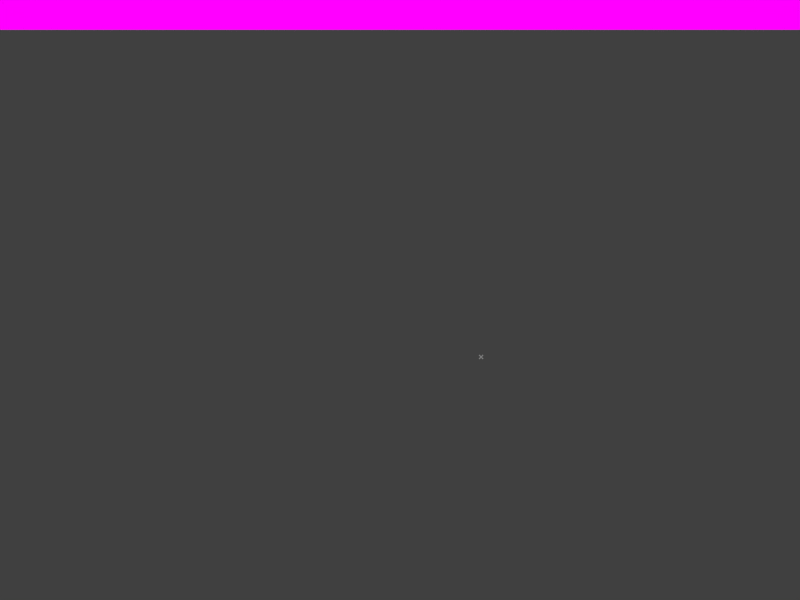# Source: geo-weather.blend  (saved by Blender 2.67.0; exported with 4.5.12 LTS)
import bpy
from mathutils import Matrix  # noqa: F401  (used for matrix-valued properties, if any)

bpy.ops.wm.read_factory_settings(use_empty=True)
scene = bpy.context.scene
scene.name = 'geoweather'

# ---- collections
col_collection_1 = bpy.data.collections.new('Collection 1'); scene.collection.children.link(col_collection_1)
col_collection_2 = bpy.data.collections.new('Collection 2'); scene.collection.children.link(col_collection_2)
col_collection_2.hide_render = True
col_collection_2.hide_viewport = True

# ---- images (referenced by path relative to the original .blend; pixels are not part of the script)
import os
ASSET_DIR = os.environ.get("B2B_ASSET_DIR", "")  # directory of the original .blend (textures are referenced by path, not embedded)
HERE = os.path.dirname(os.path.abspath(__file__))  # packed textures are extracted next to this script under _unpacked/

def load_image(name, relpath, width, height, colorspace="sRGB"):
    """Load a texture the original file referenced (path relative to the .blend, or extracted next to this script)."""
    p = next((c for c in (os.path.join(HERE, relpath), os.path.join(ASSET_DIR, relpath)) if relpath and os.path.exists(c)), "")
    if p:
        img = bpy.data.images.load(p, check_existing=True)
        img.name = name
    else:  # same state as the original file: an image datablock whose file is absent (Cycles renders it pink)
        img = bpy.data.images.new(name, width, height)
        img.source = "FILE"
        img.filepath = "//" + (relpath or name)
    img.colorspace_settings.name = colorspace
    return img
img_topbar_png = load_image('topbar.png', 'topbar.png', 1024, 1024, 'sRGB')

# ---- materials (node trees are filled in below, after node groups)
mat_counter_001 = bpy.data.materials.new('counter.001')
mat_counter_001.alpha_threshold = 0.0
mat_counter_001.diffuse_color = (0.2598, 0.2598, 0.2598, 1.0)
mat_counter_001.roughness = 0.5
mat_counter_001.line_color = (0.0, 0.0, 0.0, 1.0)
mat_selected_006 = bpy.data.materials.new('selected.006')
mat_selected_006.alpha_threshold = 0.0
mat_selected_006.roughness = 0.5
mat_selected_006.line_color = (0.0, 0.0, 0.0, 1.0)
mat_menu_002 = bpy.data.materials.new('menu.002')
mat_menu_002.alpha_threshold = 0.0
mat_menu_002.roughness = 0.5
mat_menu_002.line_color = (0.0, 0.0, 0.0, 1.0)
mat_menutext_002 = bpy.data.materials.new('menutext.002')
mat_menutext_002.alpha_threshold = 0.0
mat_menutext_002.diffuse_color = (0.0, 0.0, 0.0, 1.0)
mat_menutext_002.roughness = 0.5
mat_menutext_002.line_color = (0.0, 0.0, 0.0, 1.0)
mat_menuselected_002 = bpy.data.materials.new('menuselected.002')
mat_menuselected_002.alpha_threshold = 0.0
mat_menuselected_002.diffuse_color = (0.2559, 0.218, 0.8, 1.0)
mat_menuselected_002.roughness = 0.5
mat_menuselected_002.line_color = (0.0, 0.0, 0.0, 1.0)
mat_menutext_anim2_002 = bpy.data.materials.new('menutext.anim2.002')
mat_menutext_anim2_002.alpha_threshold = 0.0
mat_menutext_anim2_002.diffuse_color = (0.0, 0.0, 0.0, 1.0)
mat_menutext_anim2_002.roughness = 0.5
mat_menutext_anim2_002.line_color = (0.0, 0.0, 0.0, 1.0)
mat_menutext_anim1_002 = bpy.data.materials.new('menutext.anim1.002')
mat_menutext_anim1_002.alpha_threshold = 0.0
mat_menutext_anim1_002.diffuse_color = (0.0, 0.0, 0.0, 1.0)
mat_menutext_anim1_002.roughness = 0.5
mat_menutext_anim1_002.line_color = (0.0, 0.0, 0.0, 1.0)
mat_close_unfocused_002 = bpy.data.materials.new('close-unfocused.002')
mat_close_unfocused_002.alpha_threshold = 0.0
mat_close_unfocused_002.diffuse_color = (0.2598, 0.2598, 0.2598, 1.0)
mat_close_unfocused_002.roughness = 0.5
mat_close_unfocused_002.line_color = (0.0, 0.0, 0.0, 1.0)
mat_close_focused_003 = bpy.data.materials.new('close-focused.003')
mat_close_focused_003.alpha_threshold = 0.0
mat_close_focused_003.diffuse_color = (0.2598, 0.2598, 0.2598, 1.0)
mat_close_focused_003.roughness = 0.5
mat_close_focused_003.line_color = (0.0, 0.0, 0.0, 1.0)
mat_top_bar_png_002 = bpy.data.materials.new('top-bar.png.002')
mat_top_bar_png_002.alpha_threshold = 0.0
mat_top_bar_png_002.roughness = 0.5
mat_selected_008 = bpy.data.materials.new('selected.008')
mat_selected_008.alpha_threshold = 0.0
mat_selected_008.roughness = 0.5
mat_selected_008.line_color = (0.0, 0.0, 0.0, 0.1)

# ---- material node trees
mat_counter_001.use_nodes = True; mat_counter_001.node_tree.nodes.clear()
_N = mat_counter_001.node_tree.nodes; _L = mat_counter_001.node_tree.links
n0 = _N.new('ShaderNodeOutputMaterial'); n0.name = 'Material Output'; n0.location = (300, 300)
n0.width = 120
n1 = _N.new('ShaderNodeEmission'); n1.name = 'Emission'; n1.location = (100, 300)
n1.width = 150
n1.inputs[0].default_value = (0.2061, 0.2061, 0.2061, 1.0)
_L.new(n1.outputs[0], n0.inputs[0])
n0.is_active_output = True
mat_selected_006.use_nodes = True; mat_selected_006.node_tree.nodes.clear()
_N = mat_selected_006.node_tree.nodes; _L = mat_selected_006.node_tree.links
n0 = _N.new('ShaderNodeOutputMaterial'); n0.name = 'Material Output'; n0.location = (300, 300)
n0.width = 120
n1 = _N.new('ShaderNodeMixShader'); n1.name = 'Mix Shader'; n1.location = (100, 300)
n1.width = 150
n1.inputs[0].default_value = 0.3
n2 = _N.new('ShaderNodeBsdfTransparent'); n2.name = 'Transparent BSDF'; n2.location = (-100, 300)
n2.width = 150
n3 = _N.new('ShaderNodeEmission'); n3.name = 'Emission'; n3.location = (-96, 169)
n3.width = 150
n3.inputs[0].default_value = (0.8, 0.8, 0.8, 1.0)
_L.new(n1.outputs[0], n0.inputs[0])
_L.new(n2.outputs[0], n1.inputs[1])
_L.new(n3.outputs[0], n1.inputs[2])
n0.is_active_output = True
mat_menu_002.use_nodes = True; mat_menu_002.node_tree.nodes.clear()
_N = mat_menu_002.node_tree.nodes; _L = mat_menu_002.node_tree.links
n0 = _N.new('ShaderNodeOutputMaterial'); n0.name = 'Material Output'; n0.location = (446, 308)
n0.width = 120
n1 = _N.new('ShaderNodeEmission'); n1.name = 'Emission'; n1.location = (-11, 307)
n1.width = 150
n1.inputs[0].default_value = (0.7605, 0.7758, 0.7605, 1.0)
n2 = _N.new('ShaderNodeMixShader'); n2.name = 'Mix Shader'; n2.location = (228, 292)
n2.width = 150
n2.inputs[0].default_value = 0.0
n3 = _N.new('ShaderNodeBsdfTransparent'); n3.name = 'Transparent BSDF'; n3.location = (-7, 130)
n3.width = 150
_L.new(n1.outputs[0], n2.inputs[2])
_L.new(n2.outputs[0], n0.inputs[0])
_L.new(n3.outputs[0], n2.inputs[1])
n0.is_active_output = True
mat_menutext_002.use_nodes = True; mat_menutext_002.node_tree.nodes.clear()
_N = mat_menutext_002.node_tree.nodes; _L = mat_menutext_002.node_tree.links
n0 = _N.new('ShaderNodeOutputMaterial'); n0.name = 'Material Output'; n0.location = (472, 293)
n0.width = 120
n1 = _N.new('ShaderNodeBsdfTransparent'); n1.name = 'Transparent BSDF'; n1.location = (-117, 445)
n1.width = 150
n2 = _N.new('ShaderNodeBsdfDiffuse'); n2.name = 'Diffuse BSDF'; n2.location = (-115, 166)
n2.inputs[0].default_value = (0.0, 0.0, 0.0, 1.0)
n3 = _N.new('ShaderNodeMixShader'); n3.name = 'Mix Shader'; n3.location = (238, 317)
n3.width = 150
n3.inputs[0].default_value = 0.0
_L.new(n3.outputs[0], n0.inputs[0])
_L.new(n2.outputs[0], n3.inputs[2])
_L.new(n1.outputs[0], n3.inputs[1])
n0.is_active_output = True
mat_menuselected_002.use_nodes = True; mat_menuselected_002.node_tree.nodes.clear()
_N = mat_menuselected_002.node_tree.nodes; _L = mat_menuselected_002.node_tree.links
n0 = _N.new('ShaderNodeOutputMaterial'); n0.name = 'Material Output'; n0.location = (300, 300)
n0.width = 120
n1 = _N.new('ShaderNodeMixShader'); n1.name = 'Mix Shader'; n1.location = (100, 300)
n1.width = 150
n1.inputs[0].default_value = 1.0
n2 = _N.new('ShaderNodeEmission'); n2.name = 'Emission'; n2.location = (-104, 35)
n2.width = 150
n2.inputs[0].default_value = (0.04374, 0.0999, 0.314, 1.0)
n3 = _N.new('ShaderNodeBsdfTransparent'); n3.name = 'Transparent BSDF'; n3.location = (-111, 159)
n3.width = 150
_L.new(n1.outputs[0], n0.inputs[0])
_L.new(n2.outputs[0], n1.inputs[2])
_L.new(n3.outputs[0], n1.inputs[1])
n0.is_active_output = True
mat_menutext_anim2_002.use_nodes = True; mat_menutext_anim2_002.node_tree.nodes.clear()
_N = mat_menutext_anim2_002.node_tree.nodes; _L = mat_menutext_anim2_002.node_tree.links
n0 = _N.new('ShaderNodeOutputMaterial'); n0.name = 'Material Output'; n0.location = (472, 293)
n0.width = 120
n1 = _N.new('ShaderNodeBsdfTransparent'); n1.name = 'Transparent BSDF'; n1.location = (-117, 445)
n1.width = 150
n2 = _N.new('ShaderNodeMixShader'); n2.name = 'Mix Shader'; n2.location = (238, 317)
n2.width = 150
n2.inputs[0].default_value = 0.0
n3 = _N.new('ShaderNodeEmission'); n3.name = 'Emission'; n3.location = (-132, 212)
n3.width = 150
n3.inputs[0].default_value = (0.0, 0.0, 0.0, 1.0)
_L.new(n2.outputs[0], n0.inputs[0])
_L.new(n1.outputs[0], n2.inputs[1])
_L.new(n3.outputs[0], n2.inputs[2])
n0.is_active_output = True
mat_menutext_anim1_002.use_nodes = True; mat_menutext_anim1_002.node_tree.nodes.clear()
_N = mat_menutext_anim1_002.node_tree.nodes; _L = mat_menutext_anim1_002.node_tree.links
n0 = _N.new('ShaderNodeOutputMaterial'); n0.name = 'Material Output'; n0.location = (472, 293)
n0.width = 120
n1 = _N.new('ShaderNodeBsdfTransparent'); n1.name = 'Transparent BSDF'; n1.location = (-117, 445)
n1.width = 150
n2 = _N.new('ShaderNodeMixShader'); n2.name = 'Mix Shader'; n2.location = (238, 317)
n2.width = 150
n2.inputs[0].default_value = 0.0
n3 = _N.new('ShaderNodeEmission'); n3.name = 'Emission'; n3.location = (-123, 191)
n3.width = 150
n3.inputs[0].default_value = (0.0, 0.0, 0.0, 1.0)
_L.new(n2.outputs[0], n0.inputs[0])
_L.new(n1.outputs[0], n2.inputs[1])
_L.new(n3.outputs[0], n2.inputs[2])
n0.is_active_output = True
mat_close_unfocused_002.use_nodes = True; mat_close_unfocused_002.node_tree.nodes.clear()
_N = mat_close_unfocused_002.node_tree.nodes; _L = mat_close_unfocused_002.node_tree.links
n0 = _N.new('ShaderNodeOutputMaterial'); n0.name = 'Material Output'; n0.location = (300, 300)
n0.width = 120
n1 = _N.new('ShaderNodeEmission'); n1.name = 'Emission'; n1.location = (100, 300)
n1.width = 150
n1.inputs[0].default_value = (0.2061, 0.2061, 0.2061, 1.0)
_L.new(n1.outputs[0], n0.inputs[0])
n0.is_active_output = True
mat_close_focused_003.use_nodes = True; mat_close_focused_003.node_tree.nodes.clear()
_N = mat_close_focused_003.node_tree.nodes; _L = mat_close_focused_003.node_tree.links
n0 = _N.new('ShaderNodeOutputMaterial'); n0.name = 'Material Output'; n0.location = (300, 300)
n0.width = 120
n1 = _N.new('ShaderNodeEmission'); n1.name = 'Emission'; n1.location = (100, 300)
n1.width = 150
n1.inputs[0].default_value = (0.2061, 0.2061, 0.2061, 1.0)
_L.new(n1.outputs[0], n0.inputs[0])
n0.is_active_output = True
mat_top_bar_png_002.use_nodes = True; mat_top_bar_png_002.node_tree.nodes.clear()
_N = mat_top_bar_png_002.node_tree.nodes; _L = mat_top_bar_png_002.node_tree.links
n0 = _N.new('ShaderNodeOutputMaterial'); n0.name = 'Material Output'; n0.location = (913, 278)
n0.width = 120
n1 = _N.new('ShaderNodeMixShader'); n1.name = 'Mix Shader.001'; n1.location = (226, 581)
n1.width = 150
n2 = _N.new('ShaderNodeBsdfTransparent'); n2.name = 'Transparent BSDF'; n2.location = (-116, 430)
n2.width = 150
n3 = _N.new('ShaderNodeEmission'); n3.name = 'Emission.001'; n3.location = (-177, 225)
n3.width = 150
n4 = _N.new('ShaderNodeTexImage'); n4.name = 'Image Texture.001'; n4.location = (-465, 756)
n4.width = 150
n4.image = img_topbar_png
_L.new(n3.outputs[0], n1.inputs[2])
_L.new(n4.outputs[0], n3.inputs[0])
_L.new(n4.outputs[1], n1.inputs[0])
_L.new(n2.outputs[0], n1.inputs[1])
_L.new(n1.outputs[0], n0.inputs[0])
n0.is_active_output = True
mat_selected_008.use_nodes = True; mat_selected_008.node_tree.nodes.clear()
_N = mat_selected_008.node_tree.nodes; _L = mat_selected_008.node_tree.links
n0 = _N.new('ShaderNodeOutputMaterial'); n0.name = 'Material Output'; n0.location = (300, 300)
n0.width = 120
n1 = _N.new('ShaderNodeMixShader'); n1.name = 'Mix Shader'; n1.location = (100, 300)
n1.width = 150
n2 = _N.new('ShaderNodeEmission'); n2.name = 'Emission'; n2.location = (-98, 98)
n2.width = 150
n2.inputs[0].default_value = (0.8, 0.8, 0.8, 1.0)
n3 = _N.new('ShaderNodeBsdfTransparent'); n3.name = 'Transparent BSDF'; n3.location = (-162, 322)
n3.width = 150
_L.new(n1.outputs[0], n0.inputs[0])
_L.new(n3.outputs[0], n1.inputs[1])
_L.new(n2.outputs[0], n1.inputs[2])
n0.is_active_output = True

# ---- world
world_world_002 = bpy.data.worlds.new('World.002'); scene.world = world_world_002
world_world_002.color = (0.05088, 0.05088, 0.05088)
world_world_002.use_sun_shadow = False
world_world_002.sun_shadow_jitter_overblur = 0.0
world_world_002.cycles.sampling_method = 'MANUAL'
world_world_002.cycles.sample_map_resolution = 256

# ---- cameras
cam_camera_002 = bpy.data.cameras.new('Camera.002')
cam_camera_002.type = 'ORTHO'
cam_camera_002.passepartout_alpha = 0.8598
cam_camera_002.clip_end = 100.0
cam_camera_002.lens = 35.0
cam_camera_002.sensor_width = 32.0
cam_camera_002.sensor_height = 18.0
cam_camera_002.ortho_scale = 2.05
cam_camera_002.dof.focus_distance = 0.0

# ---- meshes
me_plane_015 = bpy.data.meshes.new('Plane.015')
me_plane_015.from_pydata([(1.919, -0.5291, 0.0), (-0.5264, -0.5291, 0.0), (1.919, 1.0, 0.0), (-0.5264, 1.0, 0.0)], [], [(1, 0, 2, 3)])
me_plane_015.materials.append(mat_selected_006)
me_plane_015.use_remesh_preserve_volume = False
me_plane_015.use_remesh_preserve_attributes = False
me_plane_015.use_mirror_vertex_groups = False
me_plane_015.update()
me_plane_026 = bpy.data.meshes.new('Plane.026')
me_plane_026.from_pydata([(0.4591, -0.6394, 5.96e-08), (-0.4591, -0.6394, 5.96e-08), (0.4591, 0.3095, 5.96e-08), (-0.4591, 0.3095, 5.96e-08), (0.4013, -0.6394, 5.96e-08), (0.3677, -0.6394, 5.96e-08), (0.3341, -0.6394, 5.96e-08), (0.4013, 0.3095, 5.96e-08), (0.3677, 0.3411, 5.96e-08), (0.3341, 0.3095, 5.96e-08), (0.3677, 0.2529, 5.96e-08), (0.3341, 0.2529, 5.96e-08), (-0.4591, 0.2529, 5.96e-08), (0.4591, 0.2529, 5.96e-08), (0.4013, 0.2529, 5.96e-08)], [], [(14, 13, 2, 7), (12, 11, 9, 3), (11, 10, 8, 9), (10, 14, 7, 8), (5, 4, 14, 10), (6, 5, 10, 11), (4, 0, 13, 14), (1, 6, 11, 12)])
me_plane_026.materials.append(mat_menu_002)
me_plane_026.use_remesh_preserve_volume = False
me_plane_026.use_remesh_preserve_attributes = False
me_plane_026.use_mirror_vertex_groups = False
me_plane_026.update()
me_plane_030 = bpy.data.meshes.new('Plane.030')
me_plane_030.from_pydata([(1.111, -1.0, 0.0), (-1.0, -1.0, 0.0), (1.111, 1.0, 0.0), (-1.0, 1.0, 0.0)], [], [(1, 0, 2, 3)])
me_plane_030.materials.append(mat_menuselected_002)
me_plane_030.use_remesh_preserve_volume = False
me_plane_030.use_remesh_preserve_attributes = False
me_plane_030.use_mirror_vertex_groups = False
me_plane_030.update()
me_circle_020 = bpy.data.meshes.new('Circle.020')
me_circle_020.from_pydata([(-2.953e-08, 0.1726, 0.0), (-0.2051, 0.4951, 0.0), (-0.379, 0.379, 0.0), (-0.1594, 0.06604, 0.0), (-0.1726, -2.429e-10, 0.0), (-0.4951, -0.2051, 0.0), (-0.379, -0.379, 0.0), (-0.06604, -0.1594, 0.0), (-5.558e-08, -0.1726, 0.0), (0.2051, -0.4951, 0.0), (0.379, -0.379, 0.0), (0.1594, -0.06604, 0.0), (0.1726, 9.359e-09, 0.0), (0.4951, 0.2051, 0.0), (0.379, 0.379, 0.0), (0.06604, 0.1594, 0.0)], [], [(10, 9, 8, 11), (6, 5, 4, 7), (2, 1, 0, 3), (14, 13, 12, 15), (15, 12, 11, 0), (7, 4, 3, 8), (8, 3, 0, 11)])
_uv = me_circle_020.uv_layers.new(name='UVMap')
_uv.uv.foreach_set('vector', [0.0, 0.0, 0.0, 0.0, 0.0, 0.0, 0.0, 0.0, 0.0, 0.0, 0.0, 0.0, 0.0, 0.0, 0.0, 0.0, 0.0, 0.0, 0.0, 0.0, 0.0, 0.0, 0.0, 0.0, 0.0, 0.0, 0.0, 0.0, 0.0, 0.0, 0.0, 0.0, 0.0, 0.0, 0.0, 0.0, 0.0, 0.0, 0.0, 0.0, 0.0, 0.0, 0.0, 0.0, 0.0, 0.0, 0.0, 0.0, 0.0, 0.0, 0.0, 0.0, 0.0, 0.0, 0.0, 0.0])
me_circle_020.materials.append(mat_close_unfocused_002)
me_circle_020.use_remesh_preserve_volume = False
me_circle_020.use_remesh_preserve_attributes = False
me_circle_020.use_mirror_vertex_groups = False
me_circle_020.update()
me_circle_022 = bpy.data.meshes.new('Circle.022')
me_circle_022.from_pydata([(0.0, 1.0, 0.0), (-0.3827, 0.9239, 0.0), (-0.7071, 0.7071, 0.0), (-0.9239, 0.3827, 0.0), (-1.0, -4.371e-08, 0.0), (-0.9239, -0.3827, 0.0), (-0.7071, -0.7071, 0.0), (-0.3827, -0.9239, 0.0), (-1.51e-07, -1.0, 0.0), (0.3827, -0.9239, 0.0), (0.7071, -0.7071, 0.0), (0.9239, -0.3827, 0.0), (1.0, 1.192e-08, 0.0), (0.9239, 0.3827, 0.0), (0.7071, 0.7071, 0.0), (0.3827, 0.9239, 0.0), (-2.953e-08, 0.1726, 0.0), (-0.2051, 0.4951, 0.0), (-0.379, 0.379, 0.0), (-0.1594, 0.06604, 0.0), (-0.1726, -2.429e-10, 0.0), (-0.4951, -0.2051, 0.0), (-0.379, -0.379, 0.0), (-0.06604, -0.1594, 0.0), (-5.558e-08, -0.1726, 0.0), (0.2051, -0.4951, 0.0), (0.379, -0.379, 0.0), (0.1594, -0.06604, 0.0), (0.1726, 9.359e-09, 0.0), (0.4951, 0.2051, 0.0), (0.379, 0.379, 0.0), (0.06604, 0.1594, 0.0)], [], [(2, 3, 19, 18), (15, 0, 16, 31), (9, 10, 26, 25), (3, 4, 20, 19), (10, 11, 27, 26), (4, 5, 21, 20), (11, 12, 28, 27), (5, 6, 22, 21), (12, 13, 29, 28), (6, 7, 23, 22), (0, 1, 17, 16), (13, 14, 30, 29), (7, 8, 24, 23), (1, 2, 18, 17), (14, 15, 31, 30), (8, 9, 25, 24)])
_uv = me_circle_022.uv_layers.new(name='UV coord')
_uv.uv.foreach_set('vector', [9.998e-05, 0.5994, 0.0001, 0.4006, 0.4137, 0.4828, 0.2321, 0.5533, 0.4006, 0.9999, 0.2168, 0.9238, 0.4511, 0.5731, 0.4828, 0.5863, 0.9238, 0.2168, 0.9999, 0.4006, 0.7679, 0.4467, 0.7271, 0.3482, 0.0001, 0.4006, 0.07621, 0.2168, 0.4269, 0.4511, 0.4137, 0.4828, 0.9999, 0.4006, 0.9999, 0.5994, 0.5863, 0.5172, 0.7679, 0.4467, 0.07621, 0.2168, 0.2168, 0.0762, 0.3482, 0.2729, 0.4269, 0.4511, 0.9999, 0.5994, 0.9238, 0.7832, 0.5731, 0.5489, 0.5863, 0.5172, 0.2168, 0.0762, 0.4006, 9.998e-05, 0.4467, 0.2321, 0.3482, 0.2729, 0.9238, 0.7832, 0.7832, 0.9238, 0.6518, 0.7271, 0.5731, 0.5489, 0.4006, 9.998e-05, 0.5994, 0.0001005, 0.5172, 0.4137, 0.4467, 0.2321, 0.2168, 0.9238, 0.07621, 0.7832, 0.2729, 0.6518, 0.4511, 0.5731, 0.7832, 0.9238, 0.5994, 0.9999, 0.5533, 0.7679, 0.6518, 0.7271, 0.5994, 0.0001005, 0.7832, 0.07621, 0.5489, 0.4269, 0.5172, 0.4137, 0.07621, 0.7832, 9.998e-05, 0.5994, 0.2321, 0.5533, 0.2729, 0.6518, 0.5994, 0.9999, 0.4006, 0.9999, 0.4828, 0.5863, 0.5533, 0.7679, 0.7832, 0.07621, 0.9238, 0.2168, 0.7271, 0.3482, 0.5489, 0.4269])
me_circle_022.materials.append(mat_close_focused_003)
me_circle_022.use_remesh_preserve_volume = False
me_circle_022.use_remesh_preserve_attributes = False
me_circle_022.use_mirror_vertex_groups = False
me_circle_022.update()
me_circle_023 = bpy.data.meshes.new('Circle.023')
me_circle_023.from_pydata([(-2.953e-08, 0.1726, 0.0), (-0.2051, 0.4951, 0.0), (-0.379, 0.379, 0.0), (-0.1594, 0.06604, 0.0), (-0.1726, -2.429e-10, 0.0), (-0.4951, -0.2051, 0.0), (-0.379, -0.379, 0.0), (-0.06604, -0.1594, 0.0), (-5.558e-08, -0.1726, 0.0), (0.2051, -0.4951, 0.0), (0.379, -0.379, 0.0), (0.1594, -0.06604, 0.0), (0.1726, 9.359e-09, 0.0), (0.4951, 0.2051, 0.0), (0.379, 0.379, 0.0), (0.06604, 0.1594, 0.0)], [], [(10, 9, 8, 11), (6, 5, 4, 7), (2, 1, 0, 3), (14, 13, 12, 15), (15, 12, 11, 0), (7, 4, 3, 8), (8, 3, 0, 11)])
_uv = me_circle_023.uv_layers.new(name='UVMap')
_uv.uv.foreach_set('vector', [0.0, 0.0, 0.0, 0.0, 0.0, 0.0, 0.0, 0.0, 0.0, 0.0, 0.0, 0.0, 0.0, 0.0, 0.0, 0.0, 0.0, 0.0, 0.0, 0.0, 0.0, 0.0, 0.0, 0.0, 0.0, 0.0, 0.0, 0.0, 0.0, 0.0, 0.0, 0.0, 0.0, 0.0, 0.0, 0.0, 0.0, 0.0, 0.0, 0.0, 0.0, 0.0, 0.0, 0.0, 0.0, 0.0, 0.0, 0.0, 0.0, 0.0, 0.0, 0.0, 0.0, 0.0, 0.0, 0.0])
me_circle_023.materials.append(mat_close_unfocused_002)
me_circle_023.use_remesh_preserve_volume = False
me_circle_023.use_remesh_preserve_attributes = False
me_circle_023.use_mirror_vertex_groups = False
me_circle_023.update()
me_circle_024 = bpy.data.meshes.new('Circle.024')
me_circle_024.from_pydata([(0.0, 1.0, 0.0), (-0.3827, 0.9239, 0.0), (-0.7071, 0.7071, 0.0), (-0.9239, 0.3827, 0.0), (-1.0, -4.371e-08, 0.0), (-0.9239, -0.3827, 0.0), (-0.7071, -0.7071, 0.0), (-0.3827, -0.9239, 0.0), (-1.51e-07, -1.0, 0.0), (0.3827, -0.9239, 0.0), (0.7071, -0.7071, 0.0), (0.9239, -0.3827, 0.0), (1.0, 1.192e-08, 0.0), (0.9239, 0.3827, 0.0), (0.7071, 0.7071, 0.0), (0.3827, 0.9239, 0.0), (-2.953e-08, 0.1726, 0.0), (-0.2051, 0.4951, 0.0), (-0.379, 0.379, 0.0), (-0.1594, 0.06604, 0.0), (-0.1726, -2.429e-10, 0.0), (-0.4951, -0.2051, 0.0), (-0.379, -0.379, 0.0), (-0.06604, -0.1594, 0.0), (-5.558e-08, -0.1726, 0.0), (0.2051, -0.4951, 0.0), (0.379, -0.379, 0.0), (0.1594, -0.06604, 0.0), (0.1726, 9.359e-09, 0.0), (0.4951, 0.2051, 0.0), (0.379, 0.379, 0.0), (0.06604, 0.1594, 0.0)], [], [(2, 3, 19, 18), (15, 0, 16, 31), (9, 10, 26, 25), (3, 4, 20, 19), (10, 11, 27, 26), (4, 5, 21, 20), (11, 12, 28, 27), (5, 6, 22, 21), (12, 13, 29, 28), (6, 7, 23, 22), (0, 1, 17, 16), (13, 14, 30, 29), (7, 8, 24, 23), (1, 2, 18, 17), (14, 15, 31, 30), (8, 9, 25, 24)])
_uv = me_circle_024.uv_layers.new(name='UV coord')
_uv.uv.foreach_set('vector', [9.998e-05, 0.5994, 0.0001, 0.4006, 0.4137, 0.4828, 0.2321, 0.5533, 0.4006, 0.9999, 0.2168, 0.9238, 0.4511, 0.5731, 0.4828, 0.5863, 0.9238, 0.2168, 0.9999, 0.4006, 0.7679, 0.4467, 0.7271, 0.3482, 0.0001, 0.4006, 0.07621, 0.2168, 0.4269, 0.4511, 0.4137, 0.4828, 0.9999, 0.4006, 0.9999, 0.5994, 0.5863, 0.5172, 0.7679, 0.4467, 0.07621, 0.2168, 0.2168, 0.0762, 0.3482, 0.2729, 0.4269, 0.4511, 0.9999, 0.5994, 0.9238, 0.7832, 0.5731, 0.5489, 0.5863, 0.5172, 0.2168, 0.0762, 0.4006, 9.998e-05, 0.4467, 0.2321, 0.3482, 0.2729, 0.9238, 0.7832, 0.7832, 0.9238, 0.6518, 0.7271, 0.5731, 0.5489, 0.4006, 9.998e-05, 0.5994, 0.0001005, 0.5172, 0.4137, 0.4467, 0.2321, 0.2168, 0.9238, 0.07621, 0.7832, 0.2729, 0.6518, 0.4511, 0.5731, 0.7832, 0.9238, 0.5994, 0.9999, 0.5533, 0.7679, 0.6518, 0.7271, 0.5994, 0.0001005, 0.7832, 0.07621, 0.5489, 0.4269, 0.5172, 0.4137, 0.07621, 0.7832, 9.998e-05, 0.5994, 0.2321, 0.5533, 0.2729, 0.6518, 0.5994, 0.9999, 0.4006, 0.9999, 0.4828, 0.5863, 0.5533, 0.7679, 0.7832, 0.07621, 0.9238, 0.2168, 0.7271, 0.3482, 0.5489, 0.4269])
me_circle_024.materials.append(mat_close_focused_003)
me_circle_024.use_remesh_preserve_volume = False
me_circle_024.use_remesh_preserve_attributes = False
me_circle_024.use_mirror_vertex_groups = False
me_circle_024.update()
me_circle_025 = bpy.data.meshes.new('Circle.025')
me_circle_025.from_pydata([(-2.953e-08, 0.1726, 0.0), (-0.2051, 0.4951, 0.0), (-0.379, 0.379, 0.0), (-0.1594, 0.06604, 0.0), (-0.1726, -2.429e-10, 0.0), (-0.4951, -0.2051, 0.0), (-0.379, -0.379, 0.0), (-0.06604, -0.1594, 0.0), (-5.558e-08, -0.1726, 0.0), (0.2051, -0.4951, 0.0), (0.379, -0.379, 0.0), (0.1594, -0.06604, 0.0), (0.1726, 9.359e-09, 0.0), (0.4951, 0.2051, 0.0), (0.379, 0.379, 0.0), (0.06604, 0.1594, 0.0)], [], [(10, 9, 8, 11), (6, 5, 4, 7), (2, 1, 0, 3), (14, 13, 12, 15), (15, 12, 11, 0), (7, 4, 3, 8), (8, 3, 0, 11)])
_uv = me_circle_025.uv_layers.new(name='UVMap')
_uv.uv.foreach_set('vector', [0.0, 0.0, 0.0, 0.0, 0.0, 0.0, 0.0, 0.0, 0.0, 0.0, 0.0, 0.0, 0.0, 0.0, 0.0, 0.0, 0.0, 0.0, 0.0, 0.0, 0.0, 0.0, 0.0, 0.0, 0.0, 0.0, 0.0, 0.0, 0.0, 0.0, 0.0, 0.0, 0.0, 0.0, 0.0, 0.0, 0.0, 0.0, 0.0, 0.0, 0.0, 0.0, 0.0, 0.0, 0.0, 0.0, 0.0, 0.0, 0.0, 0.0, 0.0, 0.0, 0.0, 0.0, 0.0, 0.0])
me_circle_025.materials.append(mat_close_unfocused_002)
me_circle_025.use_remesh_preserve_volume = False
me_circle_025.use_remesh_preserve_attributes = False
me_circle_025.use_mirror_vertex_groups = False
me_circle_025.update()
me_circle_026 = bpy.data.meshes.new('Circle.026')
me_circle_026.from_pydata([(0.0, 1.0, 0.0), (-0.3827, 0.9239, 0.0), (-0.7071, 0.7071, 0.0), (-0.9239, 0.3827, 0.0), (-1.0, -4.371e-08, 0.0), (-0.9239, -0.3827, 0.0), (-0.7071, -0.7071, 0.0), (-0.3827, -0.9239, 0.0), (-1.51e-07, -1.0, 0.0), (0.3827, -0.9239, 0.0), (0.7071, -0.7071, 0.0), (0.9239, -0.3827, 0.0), (1.0, 1.192e-08, 0.0), (0.9239, 0.3827, 0.0), (0.7071, 0.7071, 0.0), (0.3827, 0.9239, 0.0), (-2.953e-08, 0.1726, 0.0), (-0.2051, 0.4951, 0.0), (-0.379, 0.379, 0.0), (-0.1594, 0.06604, 0.0), (-0.1726, -2.429e-10, 0.0), (-0.4951, -0.2051, 0.0), (-0.379, -0.379, 0.0), (-0.06604, -0.1594, 0.0), (-5.558e-08, -0.1726, 0.0), (0.2051, -0.4951, 0.0), (0.379, -0.379, 0.0), (0.1594, -0.06604, 0.0), (0.1726, 9.359e-09, 0.0), (0.4951, 0.2051, 0.0), (0.379, 0.379, 0.0), (0.06604, 0.1594, 0.0)], [], [(2, 3, 19, 18), (15, 0, 16, 31), (9, 10, 26, 25), (3, 4, 20, 19), (10, 11, 27, 26), (4, 5, 21, 20), (11, 12, 28, 27), (5, 6, 22, 21), (12, 13, 29, 28), (6, 7, 23, 22), (0, 1, 17, 16), (13, 14, 30, 29), (7, 8, 24, 23), (1, 2, 18, 17), (14, 15, 31, 30), (8, 9, 25, 24)])
_uv = me_circle_026.uv_layers.new(name='UV coord')
_uv.uv.foreach_set('vector', [9.998e-05, 0.5994, 0.0001, 0.4006, 0.4137, 0.4828, 0.2321, 0.5533, 0.4006, 0.9999, 0.2168, 0.9238, 0.4511, 0.5731, 0.4828, 0.5863, 0.9238, 0.2168, 0.9999, 0.4006, 0.7679, 0.4467, 0.7271, 0.3482, 0.0001, 0.4006, 0.07621, 0.2168, 0.4269, 0.4511, 0.4137, 0.4828, 0.9999, 0.4006, 0.9999, 0.5994, 0.5863, 0.5172, 0.7679, 0.4467, 0.07621, 0.2168, 0.2168, 0.0762, 0.3482, 0.2729, 0.4269, 0.4511, 0.9999, 0.5994, 0.9238, 0.7832, 0.5731, 0.5489, 0.5863, 0.5172, 0.2168, 0.0762, 0.4006, 9.998e-05, 0.4467, 0.2321, 0.3482, 0.2729, 0.9238, 0.7832, 0.7832, 0.9238, 0.6518, 0.7271, 0.5731, 0.5489, 0.4006, 9.998e-05, 0.5994, 0.0001005, 0.5172, 0.4137, 0.4467, 0.2321, 0.2168, 0.9238, 0.07621, 0.7832, 0.2729, 0.6518, 0.4511, 0.5731, 0.7832, 0.9238, 0.5994, 0.9999, 0.5533, 0.7679, 0.6518, 0.7271, 0.5994, 0.0001005, 0.7832, 0.07621, 0.5489, 0.4269, 0.5172, 0.4137, 0.07621, 0.7832, 9.998e-05, 0.5994, 0.2321, 0.5533, 0.2729, 0.6518, 0.5994, 0.9999, 0.4006, 0.9999, 0.4828, 0.5863, 0.5533, 0.7679, 0.7832, 0.07621, 0.9238, 0.2168, 0.7271, 0.3482, 0.5489, 0.4269])
me_circle_026.materials.append(mat_close_focused_003)
me_circle_026.use_remesh_preserve_volume = False
me_circle_026.use_remesh_preserve_attributes = False
me_circle_026.use_mirror_vertex_groups = False
me_circle_026.update()
me_plane_033 = bpy.data.meshes.new('Plane.033')
me_plane_033.from_pydata([(1.026, -1.0, 0.0), (-0.9035, -1.0, 0.0), (1.026, 1.0, 0.0), (-0.9035, 1.0, 0.0)], [], [(1, 0, 2, 3)])
me_plane_033.materials.append(mat_selected_006)
me_plane_033.use_remesh_preserve_volume = False
me_plane_033.use_remesh_preserve_attributes = False
me_plane_033.use_mirror_vertex_groups = False
me_plane_033.update()
me_top_bar_png_002 = bpy.data.meshes.new('top-bar.png.002')
me_top_bar_png_002.from_pydata([(-1.026, -0.04, 0.0), (1.026, -0.04, 0.0), (1.026, 0.04, 0.0), (-1.026, 0.04, 0.0)], [], [(0, 1, 2, 3)])
_uv = me_top_bar_png_002.uv_layers.new(name='UVTex')
_uv.uv.foreach_set('vector', [0.0, 0.0, 1.0, 0.0, 1.0, 1.0, 0.0, 1.0])
me_top_bar_png_002.materials.append(mat_top_bar_png_002)
me_top_bar_png_002.use_remesh_preserve_volume = False
me_top_bar_png_002.use_remesh_preserve_attributes = False
me_top_bar_png_002.use_mirror_vertex_groups = False
me_top_bar_png_002.update()
me_plane_041 = bpy.data.meshes.new('Plane.041')
me_plane_041.from_pydata([(1.0, 1.0, 0.0), (1.0, -1.0, 0.0), (-1.0, -1.0, 0.0), (-1.0, 1.0, 0.0), (1.0, 0.8551, 0.0), (-1.0, 0.8551, 0.0), (1.0, -0.8583, 0.0), (-1.0, -0.8583, 0.0), (0.8572, -1.0, 0.0), (0.8572, 1.0, 0.0), (0.8572, 0.8551, 0.0), (0.8572, -0.8583, 0.0), (-0.8436, -1.0, 0.0), (-0.8436, 1.0, 0.0), (-0.8436, 0.8551, 0.0), (-0.8436, -0.8583, 0.0)], [], [(0, 9, 10, 4), (11, 6, 4, 10), (8, 1, 6, 11), (5, 14, 13, 3), (14, 10, 9, 13), (7, 15, 14, 5), (15, 11, 10, 14), (2, 12, 15, 7), (12, 8, 11, 15)])
_uv = me_plane_041.uv_layers.new(name='UVTex')
_uv.uv.foreach_set('vector', [0.003677, 0.01308, 0.1043, 0.01271, 0.1047, 0.1138, 0.004237, 0.1151, 0.1029, 0.898, 0.0, 0.8985, 0.004237, 0.1151, 0.1047, 0.1138, 0.1023, 1.0, 8.557e-07, 1.0, 0.0, 0.8985, 0.1029, 0.898, 0.9803, 0.1003, 0.8745, 0.09951, 0.8755, 0.0, 0.9818, 0.001564, 0.8745, 0.09951, 0.1047, 0.1138, 0.1043, 0.01271, 0.8755, 0.0, 0.9868, 0.9, 0.8802, 0.898, 0.8745, 0.09951, 0.9803, 0.1003, 0.8802, 0.898, 0.1029, 0.898, 0.1047, 0.1138, 0.8745, 0.09951, 0.9857, 0.9976, 0.8783, 0.9963, 0.8802, 0.898, 0.9868, 0.9, 0.8783, 0.9963, 0.1023, 1.0, 0.1029, 0.898, 0.8802, 0.898])
me_plane_041.materials.append(mat_selected_008)
me_plane_041.use_remesh_preserve_volume = False
me_plane_041.use_remesh_preserve_attributes = False
me_plane_041.use_mirror_vertex_groups = False
me_plane_041.update()

# ---- curves / text
cu_text_021 = bpy.data.curves.new('Text.021', 'CURVE')
cu_text_021.dimensions = '3D'
_sp = cu_text_021.splines.new('BEZIER'); _sp.bezier_points.add(3)
_sp.bezier_points.foreach_set('co', [-1.086, 1.111, 0.6456, -1.086, -1.075, 0.6456, 1.1, -1.075, 0.6456, 1.1, 1.111, 0.6456])
_sp.bezier_points.foreach_set('handle_left', [-0.4822, 1.714, 0.6456, -1.689, -0.4713, 0.6456, 0.4966, -1.678, 0.6456, 1.703, 0.5075, 0.6456])
_sp.bezier_points.foreach_set('handle_right', [-1.689, 0.5075, 0.6456, -0.4822, -1.678, 0.6456, 1.703, -0.4713, 0.6456, 0.4966, 1.714, 0.6456])
for _p, _l, _r in zip(_sp.bezier_points, ['AUTO', 'AUTO', 'AUTO', 'AUTO'], ['AUTO', 'AUTO', 'AUTO', 'AUTO']): _p.handle_left_type = _l; _p.handle_right_type = _r
_sp.order_u = 0
_sp.order_v = 0
_sp.resolution_v = 0
_sp.use_cyclic_u = True
_sp = cu_text_021.splines.new('BEZIER'); _sp.bezier_points.add(13)
_sp.bezier_points.foreach_set('co', [-0.4289, 0.8102, 0.6456, -0.4289, -0.005599, 0.6456, -0.03082, 0.02721, 0.6456, 0.3388, -0.2177, 0.6456, -0.03519, -0.478, 0.6456, -0.431, -0.4036, 0.6456, -0.501, -0.6442, 0.6456, -0.04394, -0.7295, 0.6456, 0.6144, -0.2374, 0.6456, 0.03042, 0.2722, 0.6456, -0.1664, 0.2634, 0.6456, -0.1664, 0.563, 0.6456, 0.5094, 0.563, 0.6456, 0.5094, 0.8102, 0.6456])
_sp.bezier_points.foreach_set('handle_left', [-0.1161, 0.8102, 0.6456, -0.4289, 0.2663, 0.6456, -0.103, 0.02721, 0.6456, 0.3388, -0.1193, 0.6456, 0.2929, -0.478, 0.6456, -0.2911, -0.4474, 0.6456, -0.4777, -0.564, 0.6456, -0.2058, -0.7295, 0.6456, 0.6144, -0.4124, 0.6456, 0.4897, 0.2722, 0.6456, -0.1117, 0.2678, 0.6456, -0.1664, 0.4632, 0.6456, 0.2841, 0.563, 0.6456, 0.5094, 0.7278, 0.6456])
_sp.bezier_points.foreach_set('handle_right', [-0.4289, 0.5382, 0.6456, -0.2167, 0.02065, 0.6456, 0.271, 0.02721, 0.6456, 0.3388, -0.3205, 0.6456, -0.1708, -0.478, 0.6456, -0.4544, -0.4838, 0.6456, -0.3326, -0.7011, 0.6456, 0.5006, -0.7295, 0.6456, 0.6144, -0.005599, 0.6456, -0.04175, 0.2722, 0.6456, -0.1664, 0.3633, 0.6456, 0.05885, 0.563, 0.6456, 0.5094, 0.6454, 0.6456, 0.1966, 0.8102, 0.6456])
for _p, _l, _r in zip(_sp.bezier_points, ['VECTOR', 'VECTOR', 'ALIGNED', 'ALIGNED', 'ALIGNED', 'FREE', 'VECTOR', 'ALIGNED', 'ALIGNED', 'ALIGNED', 'FREE', 'VECTOR', 'VECTOR', 'VECTOR'], ['VECTOR', 'FREE', 'ALIGNED', 'ALIGNED', 'ALIGNED', 'VECTOR', 'FREE', 'ALIGNED', 'ALIGNED', 'ALIGNED', 'VECTOR', 'VECTOR', 'VECTOR', 'VECTOR']): _p.handle_left_type = _l; _p.handle_right_type = _r
_sp.order_u = 0
_sp.order_v = 0
_sp.resolution_v = 0
_sp.use_cyclic_u = True
cu_text_021.materials.append(mat_counter_001)
cu_text_021.use_path_clamp = True
cu_text_021.bevel_resolution = 0
cu_text_021.fill_mode = 'HALF'
cu_text_023 = bpy.data.curves.new('Text.023', 'CURVE')
cu_text_023.dimensions = '3D'
_sp = cu_text_023.splines.new('BEZIER'); _sp.bezier_points.add(3)
_sp.bezier_points.foreach_set('co', [-1.086, 1.111, 0.6456, -1.086, -1.075, 0.6456, 1.1, -1.075, 0.6456, 1.1, 1.111, 0.6456])
_sp.bezier_points.foreach_set('handle_left', [-0.4822, 1.714, 0.6456, -1.689, -0.4713, 0.6456, 0.4966, -1.678, 0.6456, 1.703, 0.5075, 0.6456])
_sp.bezier_points.foreach_set('handle_right', [-1.689, 0.5075, 0.6456, -0.4822, -1.678, 0.6456, 1.703, -0.4713, 0.6456, 0.4966, 1.714, 0.6456])
for _p, _l, _r in zip(_sp.bezier_points, ['AUTO', 'AUTO', 'AUTO', 'AUTO'], ['AUTO', 'AUTO', 'AUTO', 'AUTO']): _p.handle_left_type = _l; _p.handle_right_type = _r
_sp.order_u = 0
_sp.order_v = 0
_sp.resolution_v = 0
_sp.use_cyclic_u = True
_sp = cu_text_023.splines.new('BEZIER'); _sp.bezier_points.add(10)
_sp.bezier_points.foreach_set('co', [-0.05205, 0.8102, 0.6457, -0.6863, -0.1937, 0.6457, -0.6863, -0.384, 0.6457, 0.042, -0.384, 0.6457, 0.042, -0.7076, 0.6457, 0.311, -0.7076, 0.6457, 0.311, -0.384, 0.6457, 0.5756, -0.384, 0.6457, 0.5756, -0.1434, 0.6457, 0.311, -0.1434, 0.6457, 0.311, 0.8102, 0.6457])
_sp.bezier_points.foreach_set('handle_left', [0.06897, 0.8102, 0.6457, -0.4749, 0.1409, 0.6457, -0.6863, -0.3205, 0.6457, -0.2008, -0.384, 0.6457, 0.042, -0.5997, 0.6457, 0.2213, -0.7076, 0.6457, 0.311, -0.4918, 0.6457, 0.4874, -0.384, 0.6457, 0.5756, -0.2236, 0.6457, 0.3992, -0.1434, 0.6457, 0.311, 0.4923, 0.6457])
_sp.bezier_points.foreach_set('handle_right', [-0.2635, 0.4756, 0.6457, -0.6863, -0.2571, 0.6457, -0.4435, -0.384, 0.6457, 0.042, -0.4918, 0.6457, 0.1317, -0.7076, 0.6457, 0.311, -0.5997, 0.6457, 0.3992, -0.384, 0.6457, 0.5756, -0.3038, 0.6457, 0.4874, -0.1434, 0.6457, 0.311, 0.1745, 0.6457, 0.19, 0.8102, 0.6457])
for _p, _l, _r in zip(_sp.bezier_points, ['VECTOR', 'VECTOR', 'VECTOR', 'VECTOR', 'VECTOR', 'VECTOR', 'VECTOR', 'VECTOR', 'VECTOR', 'VECTOR', 'VECTOR'], ['VECTOR', 'VECTOR', 'VECTOR', 'VECTOR', 'VECTOR', 'VECTOR', 'VECTOR', 'VECTOR', 'VECTOR', 'VECTOR', 'VECTOR']): _p.handle_left_type = _l; _p.handle_right_type = _r
_sp.order_u = 0
_sp.order_v = 0
_sp.resolution_v = 0
_sp.use_cyclic_u = True
_sp = cu_text_023.splines.new('BEZIER'); _sp.bezier_points.add(3)
_sp.bezier_points.foreach_set('co', [0.042, -0.1434, 0.6457, -0.3648, -0.1434, 0.6457, 0.01138, 0.4515, 0.6457, 0.042, 0.5171, 0.6457])
_sp.bezier_points.foreach_set('handle_left', [0.042, 0.07679, 0.6457, -0.2292, -0.1434, 0.6457, -0.114, 0.2532, 0.6457, 0.03179, 0.4952, 0.6457])
_sp.bezier_points.foreach_set('handle_right', [-0.0936, -0.1434, 0.6457, -0.2394, 0.05492, 0.6457, 0.02159, 0.4734, 0.6457, 0.042, 0.297, 0.6457])
for _p, _l, _r in zip(_sp.bezier_points, ['VECTOR', 'VECTOR', 'VECTOR', 'VECTOR'], ['VECTOR', 'VECTOR', 'VECTOR', 'VECTOR']): _p.handle_left_type = _l; _p.handle_right_type = _r
_sp.order_u = 0
_sp.order_v = 0
_sp.resolution_v = 0
_sp.use_cyclic_u = True
cu_text_023.materials.append(mat_counter_001)
cu_text_023.use_path_clamp = True
cu_text_023.bevel_resolution = 0
cu_text_023.fill_mode = 'HALF'
cu_text_025 = bpy.data.curves.new('Text.025', 'CURVE')
cu_text_025.dimensions = '3D'
_sp = cu_text_025.splines.new('BEZIER'); _sp.bezier_points.add(3)
_sp.bezier_points.foreach_set('co', [-1.086, 1.111, 0.6456, -1.086, -1.075, 0.6456, 1.1, -1.075, 0.6456, 1.1, 1.111, 0.6456])
_sp.bezier_points.foreach_set('handle_left', [-0.4822, 1.714, 0.6456, -1.689, -0.4713, 0.6456, 0.4966, -1.678, 0.6456, 1.703, 0.5075, 0.6456])
_sp.bezier_points.foreach_set('handle_right', [-1.689, 0.5075, 0.6456, -0.4822, -1.678, 0.6456, 1.703, -0.4713, 0.6456, 0.4966, 1.714, 0.6456])
for _p, _l, _r in zip(_sp.bezier_points, ['AUTO', 'AUTO', 'AUTO', 'AUTO'], ['AUTO', 'AUTO', 'AUTO', 'AUTO']): _p.handle_left_type = _l; _p.handle_right_type = _r
_sp.order_u = 0
_sp.order_v = 0
_sp.resolution_v = 0
_sp.use_cyclic_u = True
_sp = cu_text_025.splines.new('BEZIER'); _sp.bezier_points.add(20)
_sp.bezier_points.foreach_set('co', [-0.445, 0.6547, 0.6456, -0.4808, 0.6368, 0.6456, -0.387, 0.4159, 0.6456, -0.3446, 0.4359, 0.6456, -0.01421, 0.5185, 0.6456, 0.2447, 0.3511, 0.6456, -0.1169, 0.1368, 0.6456, -0.1682, 0.1368, 0.6456, -0.1682, -0.1065, 0.6456, -0.1169, -0.1065, 0.6456, 0.3273, -0.3565, 0.6456, -0.02314, -0.5708, 0.6456, -0.3825, -0.5016, 0.6456, -0.4227, -0.486, 0.6456, -0.5031, -0.7137, 0.6456, -0.4629, -0.7315, 0.6456, -0.01867, -0.8231, 0.6456, 0.5952, -0.3588, 0.6456, 0.2894, 0.0185, 0.6456, 0.5148, 0.3801, 0.6456, 0.01258, 0.7708, 0.6456])
_sp.bezier_points.foreach_set('handle_left', [-0.3424, 0.706, 0.6456, -0.4689, 0.6428, 0.6456, -0.4183, 0.4895, 0.6456, -0.3587, 0.4292, 0.6456, -0.09234, 0.5185, 0.6456, 0.2447, 0.4449, 0.6456, 0.2202, 0.1368, 0.6456, -0.1511, 0.1368, 0.6456, -0.1682, -0.0254, 0.6456, -0.134, -0.1065, 0.6456, 0.3273, -0.2605, 0.6456, 0.2046, -0.5708, 0.6456, -0.2263, -0.5507, 0.6456, -0.4093, -0.4912, 0.6456, -0.4763, -0.6378, 0.6456, -0.4763, -0.7256, 0.6456, -0.1682, -0.8231, 0.6456, 0.5952, -0.6132, 0.6456, 0.4635, -0.03954, 0.6456, 0.5148, 0.244, 0.6456, 0.3474, 0.7708, 0.6456])
_sp.bezier_points.foreach_set('handle_right', [-0.4569, 0.6488, 0.6456, -0.4495, 0.5632, 0.6456, -0.3729, 0.4225, 0.6456, -0.1816, 0.5074, 0.6456, 0.1666, 0.5185, 0.6456, 0.2447, 0.273, 0.6456, -0.134, 0.1368, 0.6456, -0.1682, 0.05571, 0.6456, -0.1511, -0.1065, 0.6456, 0.2492, -0.1065, 0.6456, 0.3273, -0.4927, 0.6456, -0.1548, -0.5708, 0.6456, -0.3959, -0.4964, 0.6456, -0.4495, -0.5619, 0.6456, -0.4897, -0.7196, 0.6456, -0.3156, -0.7918, 0.6456, 0.4077, -0.8231, 0.6456, 0.5952, -0.1668, 0.6456, 0.4568, 0.1212, 0.6456, 0.5148, 0.5989, 0.6456, -0.1995, 0.7708, 0.6456])
for _p, _l, _r in zip(_sp.bezier_points, ['FREE', 'VECTOR', 'VECTOR', 'VECTOR', 'ALIGNED', 'ALIGNED', 'FREE', 'VECTOR', 'VECTOR', 'VECTOR', 'ALIGNED', 'ALIGNED', 'FREE', 'VECTOR', 'VECTOR', 'VECTOR', 'ALIGNED', 'ALIGNED', 'FREE', 'ALIGNED', 'ALIGNED'], ['VECTOR', 'VECTOR', 'VECTOR', 'FREE', 'ALIGNED', 'ALIGNED', 'VECTOR', 'VECTOR', 'VECTOR', 'FREE', 'ALIGNED', 'ALIGNED', 'VECTOR', 'VECTOR', 'VECTOR', 'FREE', 'ALIGNED', 'ALIGNED', 'FREE', 'ALIGNED', 'ALIGNED']): _p.handle_left_type = _l; _p.handle_right_type = _r
_sp.order_u = 0
_sp.order_v = 0
_sp.resolution_v = 0
_sp.use_cyclic_u = True
cu_text_025.materials.append(mat_counter_001)
cu_text_025.use_path_clamp = True
cu_text_025.bevel_resolution = 0
cu_text_025.fill_mode = 'HALF'
cu_text_026 = bpy.data.curves.new('Text.026', 'CURVE')
cu_text_026.dimensions = '3D'
_sp = cu_text_026.splines.new('BEZIER'); _sp.bezier_points.add(11)
_sp.bezier_points.foreach_set('co', [-0.4142, 0.4228, 0.0, -0.01467, 0.5379, 0.0, 0.2481, 0.3403, 0.0, -0.2057, -0.2959, 0.0, -0.4902, -0.5673, 0.0, -0.4902, -0.7345, 0.0, 0.5455, -0.7345, 0.0, 0.5455, -0.5, 0.0, -0.06027, -0.5, 0.0, 0.5151, 0.3576, 0.0, -0.01467, 0.7919, 0.0, -0.4924, 0.6551, 0.0])
_sp.bezier_points.foreach_set('handle_left', [-0.4403, 0.5002, 0.0, -0.1667, 0.5379, 0.0, 0.2481, 0.4619, 0.0, 0.01264, -0.06914, 0.0, -0.4099, -0.4913, 0.0, -0.4902, -0.6788, 0.0, 0.2003, -0.7345, 0.0, 0.5455, -0.5782, 0.0, 0.1417, -0.5, 0.0, 0.5151, 0.06017, 0.0, 0.3479, 0.7919, 0.0, -0.3881, 0.7094, 0.0])
_sp.bezier_points.foreach_set('handle_right', [-0.2883, 0.4771, 0.0, 0.1764, 0.5379, 0.0, 0.2481, 0.1492, 0.0, -0.3187, -0.4132, 0.0, -0.4902, -0.6231, 0.0, -0.145, -0.7345, 0.0, 0.5455, -0.6564, 0.0, 0.3436, -0.5, 0.0, 0.2242, -0.2091, 0.0, 0.5151, 0.603, 0.0, -0.2188, 0.7919, 0.0, -0.4663, 0.5777, 0.0])
for _p, _l, _r in zip(_sp.bezier_points, ['VECTOR', 'ALIGNED', 'ALIGNED', 'ALIGNED', 'FREE', 'VECTOR', 'VECTOR', 'VECTOR', 'VECTOR', 'ALIGNED', 'ALIGNED', 'FREE'], ['FREE', 'ALIGNED', 'ALIGNED', 'ALIGNED', 'VECTOR', 'VECTOR', 'VECTOR', 'VECTOR', 'FREE', 'ALIGNED', 'ALIGNED', 'VECTOR']): _p.handle_left_type = _l; _p.handle_right_type = _r
_sp.order_u = 0
_sp.order_v = 0
_sp.resolution_v = 0
_sp.use_cyclic_u = True
_sp = cu_text_026.splines.new('BEZIER'); _sp.bezier_points.add(3)
_sp.bezier_points.foreach_set('co', [-1.086, 1.111, 0.6456, -1.086, -1.075, 0.6456, 1.1, -1.075, 0.6456, 1.1, 1.111, 0.6456])
_sp.bezier_points.foreach_set('handle_left', [-0.4822, 1.714, 0.6456, -1.689, -0.4713, 0.6456, 0.4966, -1.678, 0.6456, 1.703, 0.5075, 0.6456])
_sp.bezier_points.foreach_set('handle_right', [-1.689, 0.5075, 0.6456, -0.4822, -1.678, 0.6456, 1.703, -0.4713, 0.6456, 0.4966, 1.714, 0.6456])
for _p, _l, _r in zip(_sp.bezier_points, ['AUTO', 'AUTO', 'AUTO', 'AUTO'], ['AUTO', 'AUTO', 'AUTO', 'AUTO']): _p.handle_left_type = _l; _p.handle_right_type = _r
_sp.order_u = 0
_sp.order_v = 0
_sp.resolution_v = 0
_sp.use_cyclic_u = True
cu_text_026.materials.append(mat_counter_001)
cu_text_026.use_path_clamp = True
cu_text_026.bevel_resolution = 0
cu_text_026.fill_mode = 'HALF'
txt_text_027 = bpy.data.curves.new('Text.027', 'FONT')
txt_text_027.dimensions = '2D'
txt_text_027.body = 'New Tab'
txt_text_027.materials.append(mat_menutext_002)
txt_text_027.use_path_clamp = True
txt_text_027.bevel_resolution = 0
txt_text_028 = bpy.data.curves.new('Text.028', 'FONT')
txt_text_028.dimensions = '2D'
txt_text_028.body = 'Most Visited'
txt_text_028.materials.append(mat_menutext_002)
txt_text_028.use_path_clamp = True
txt_text_028.bevel_resolution = 0
txt_text_029 = bpy.data.curves.new('Text.029', 'FONT')
txt_text_029.dimensions = '2D'
txt_text_029.body = 'Most Visited'
txt_text_029.materials.append(mat_menutext_002)
txt_text_029.use_path_clamp = True
txt_text_029.bevel_resolution = 0
txt_text_032 = bpy.data.curves.new('Text.032', 'FONT')
txt_text_032.dimensions = '2D'
txt_text_032.body = 'Most Visited'
txt_text_032.materials.append(mat_menutext_anim2_002)
txt_text_032.use_path_clamp = True
txt_text_032.bevel_resolution = 0
txt_text_033 = bpy.data.curves.new('Text.033', 'FONT')
txt_text_033.dimensions = '2D'
txt_text_033.body = 'Most Visited'
txt_text_033.materials.append(mat_menutext_anim1_002)
txt_text_033.use_path_clamp = True
txt_text_033.bevel_resolution = 0

# ---- objects
ob_tabcounter_004 = bpy.data.objects.new('tabcounter.004', cu_text_021)
ob_tabcounter_005 = bpy.data.objects.new('tabcounter.005', cu_text_023)
ob_tabcounter_006 = bpy.data.objects.new('tabcounter.006', cu_text_025)
ob_tabcounter_007 = bpy.data.objects.new('tabcounter.007', cu_text_026)
ob_selected_last_002 = bpy.data.objects.new('selected last.002', me_plane_015)
ob_menu_002 = bpy.data.objects.new('menu.002', me_plane_026)
ob_newtab_label_017 = bpy.data.objects.new('Newtab label.017', txt_text_027)
ob_newtab_label_019 = bpy.data.objects.new('Newtab label.019', txt_text_028)
ob_menu_selected_002 = bpy.data.objects.new('menu selected.002', me_plane_030)
ob_newtab_label_020 = bpy.data.objects.new('Newtab label.020', txt_text_029)
ob_newtab_label_021 = bpy.data.objects.new('Newtab label.021', txt_text_032)
ob_newtab_label_022 = bpy.data.objects.new('Newtab label.022', txt_text_033)
ob_close_unfocused_010 = bpy.data.objects.new('close unfocused.010', me_circle_020)
ob_lastclosed_002 = bpy.data.objects.new('lastclosed.002', me_circle_022)
ob_close_unfocused_011 = bpy.data.objects.new('close unfocused.011', me_circle_023)
ob_close2_002 = bpy.data.objects.new('close2.002', me_circle_024)
ob_close2_unfocused_002 = bpy.data.objects.new('close2 unfocused.002', me_circle_025)
ob_close_002 = bpy.data.objects.new('close.002', me_circle_026)
ob_selected_002 = bpy.data.objects.new('selected.002', me_plane_033)
ob_topbar_002 = bpy.data.objects.new('TopBar.002', me_top_bar_png_002)
ob_camera_002 = bpy.data.objects.new('Camera.002', cam_camera_002)
ob_plane_004 = bpy.data.objects.new('Plane.004', me_plane_041)

# ---- transforms, parenting, visibility, modifiers, constraints
ob_tabcounter_004.location = (0.7154, 0.7318, 0.2559)
ob_tabcounter_004.scale = (0.01245, 0.01245, 0.01245)
ob_tabcounter_004.hide_viewport = True
ob_tabcounter_004.hide_render = True
ob_tabcounter_004.lineart.crease_threshold = 0.0
ob_tabcounter_005.location = (0.7154, 0.7318, 0.2559)
ob_tabcounter_005.scale = (0.01367, 0.01367, 0.01367)
ob_tabcounter_005.hide_viewport = True
ob_tabcounter_005.hide_render = True
ob_tabcounter_005.lineart.crease_threshold = 0.0
ob_tabcounter_006.location = (0.7154, 0.7318, 0.2559)
ob_tabcounter_006.scale = (0.01251, 0.01251, 0.01251)
ob_tabcounter_006.hide_viewport = True
ob_tabcounter_006.hide_render = True
ob_tabcounter_006.lineart.crease_threshold = 0.0
ob_tabcounter_007.location = (0.7154, 0.7318, 0.2559)
ob_tabcounter_007.scale = (5.43e-07, 5.43e-07, 5.43e-07)
ob_tabcounter_007.hide_viewport = True
ob_tabcounter_007.lineart.crease_threshold = 0.0
ob_selected_last_002.location = (0.551, 0.7224, 0.2522)
ob_selected_last_002.scale = (0.1238, 0.05611, 0.05611)
ob_selected_last_002.hide_viewport = True
ob_selected_last_002.hide_render = True
ob_selected_last_002.lineart.crease_threshold = 0.0
ob_menu_002.location = (0.5554, 0.5901, 0.2981)
ob_menu_002.scale = (0.4353, 0.4353, 0.4353)
ob_menu_002.hide_viewport = True
ob_menu_002.hide_render = True
ob_menu_002.lineart.crease_threshold = 0.0
ob_newtab_label_017.parent = ob_menu_002
ob_newtab_label_017.matrix_parent_inverse = Matrix(((2.297, 0.0, 0.0, -1.406), (-2.384e-07, 2.297, 0.0, -1.269), (0.0, 0.0, 2.297, -0.6848), (0.0, 0.0, 0.0, 1.0)))
ob_newtab_label_017.location = (0.4482, 0.3245, 0.3084)
ob_newtab_label_017.rotation_euler = (-1.787e-08, -6.262e-08, 1.962e-07)
ob_newtab_label_017.scale = (0.03904, 0.03904, 0.03904)
ob_newtab_label_017.hide_viewport = True
ob_newtab_label_017.hide_render = True
ob_newtab_label_017.lineart.crease_threshold = 0.0
ob_newtab_label_019.parent = ob_menu_002
ob_newtab_label_019.matrix_parent_inverse = Matrix(((2.297, 0.0, 0.0, -1.406), (-2.384e-07, 2.297, 0.0, -1.269), (0.0, 0.0, 2.297, -0.6848), (0.0, 0.0, 0.0, 1.0)))
ob_newtab_label_019.location = (0.4482, 0.3995, 0.3084)
ob_newtab_label_019.rotation_euler = (-1.787e-08, -6.262e-08, 1.962e-07)
ob_newtab_label_019.scale = (0.03904, 0.03904, 0.03904)
ob_newtab_label_019.hide_viewport = True
ob_newtab_label_019.hide_render = True
ob_newtab_label_019.lineart.crease_threshold = 0.0
ob_menu_selected_002.parent = ob_menu_002
ob_menu_selected_002.matrix_parent_inverse = Matrix(((2.297, 0.0, 0.0, -1.406), (-2.384e-07, 2.297, 0.0, -1.269), (0.0, 0.0, 2.297, -0.6848), (0.0, 0.0, 0.0, 1.0)))
ob_menu_selected_002.location = (0.6021, 0.6366, 0.2997)
ob_menu_selected_002.scale = (0.189, 0.03577, 0.03577)
ob_menu_selected_002.hide_viewport = True
ob_menu_selected_002.hide_render = True
ob_menu_selected_002.lineart.crease_threshold = 0.0
ob_newtab_label_020.parent = ob_menu_002
ob_newtab_label_020.matrix_parent_inverse = Matrix(((2.297, 0.0, 0.0, -1.406), (-2.384e-07, 2.297, 0.0, -1.269), (0.0, 0.0, 2.297, -0.6848), (0.0, 0.0, 0.0, 1.0)))
ob_newtab_label_020.location = (0.4482, 0.4745, 0.3084)
ob_newtab_label_020.rotation_euler = (-1.787e-08, -6.262e-08, 1.962e-07)
ob_newtab_label_020.scale = (0.03904, 0.03904, 0.03904)
ob_newtab_label_020.hide_viewport = True
ob_newtab_label_020.hide_render = True
ob_newtab_label_020.lineart.crease_threshold = 0.0
ob_newtab_label_021.parent = ob_menu_002
ob_newtab_label_021.matrix_parent_inverse = Matrix(((2.297, 0.0, 0.0, -1.406), (-2.384e-07, 2.297, 0.0, -1.269), (0.0, 0.0, 2.297, -0.6848), (0.0, 0.0, 0.0, 1.0)))
ob_newtab_label_021.location = (0.4482, 0.5509, 0.3084)
ob_newtab_label_021.rotation_euler = (-1.787e-08, -6.262e-08, 1.962e-07)
ob_newtab_label_021.scale = (0.03904, 0.03904, 0.03904)
ob_newtab_label_021.hide_viewport = True
ob_newtab_label_021.hide_render = True
ob_newtab_label_021.lineart.crease_threshold = 0.0
ob_newtab_label_022.parent = ob_menu_002
ob_newtab_label_022.matrix_parent_inverse = Matrix(((2.297, 0.0, 0.0, -1.406), (-2.384e-07, 2.297, 0.0, -1.269), (0.0, 0.0, 2.297, -0.6848), (0.0, 0.0, 0.0, 1.0)))
ob_newtab_label_022.location = (0.4482, 0.6263, 0.3084)
ob_newtab_label_022.rotation_euler = (-1.787e-08, -6.262e-08, 1.962e-07)
ob_newtab_label_022.scale = (0.03904, 0.03904, 0.03904)
ob_newtab_label_022.hide_viewport = True
ob_newtab_label_022.hide_render = True
ob_newtab_label_022.lineart.crease_threshold = 0.0
ob_close_unfocused_010.location = (0.0, 0.009827, 0.0)
ob_close_unfocused_010.rotation_euler = (0.0, -0.0, 0.1977)
ob_close_unfocused_010.scale = (0.01381, 0.01381, 0.01381)
ob_close_unfocused_010.lineart.crease_threshold = 0.0
_c = ob_close_unfocused_010.constraints.new('COPY_LOCATION'); _c.name = 'Copy Location'
_c.use_offset = True
ob_lastclosed_002.location = (0.01448, 0.009827, 0.0)
ob_lastclosed_002.rotation_euler = (0.0, -0.0, 0.1977)
ob_lastclosed_002.scale = (0.01381, 0.01381, 0.01381)
ob_lastclosed_002.hide_viewport = True
ob_lastclosed_002.hide_render = True
ob_lastclosed_002.lineart.crease_threshold = 0.0
_c = ob_lastclosed_002.constraints.new('COPY_LOCATION'); _c.name = 'Copy Location'
_c.use_offset = True
ob_close_unfocused_011.location = (5.96e-08, 0.009827, 0.0)
ob_close_unfocused_011.rotation_euler = (0.0, -0.0, 0.1977)
ob_close_unfocused_011.scale = (0.01381, 0.01381, 0.01381)
ob_close_unfocused_011.lineart.crease_threshold = 0.0
_c = ob_close_unfocused_011.constraints.new('COPY_LOCATION'); _c.name = 'Copy Location'
_c.use_offset = True
ob_close2_002.location = (0.0, 0.009827, 0.0)
ob_close2_002.rotation_euler = (0.0, -0.0, 0.1977)
ob_close2_002.scale = (0.01381, 0.01381, 0.01381)
ob_close2_002.hide_viewport = True
ob_close2_002.hide_render = True
ob_close2_002.lineart.crease_threshold = 0.0
_c = ob_close2_002.constraints.new('COPY_LOCATION'); _c.name = 'Copy Location'
_c.use_offset = True
ob_close2_unfocused_002.location = (-0.2415, 0.7333, 0.2635)
ob_close2_unfocused_002.rotation_euler = (0.0, -0.0, 0.1977)
ob_close2_unfocused_002.scale = (0.01381, 0.01381, 0.01381)
ob_close2_unfocused_002.hide_viewport = True
ob_close2_unfocused_002.hide_render = True
ob_close2_unfocused_002.lineart.crease_threshold = 0.0
ob_close_002.location = (0.7347, 0.7333, 0.2635)
ob_close_002.rotation_euler = (0.0, -0.0, 0.1977)
ob_close_002.scale = (0.01381, 0.01381, 0.01381)
ob_close_002.hide_viewport = True
ob_close_002.hide_render = True
ob_close_002.lineart.crease_threshold = 0.0
ob_selected_002.location = (0.2551, 0.7286, 0.2506)
ob_selected_002.scale = (0.5082, 0.04376, 0.0253)
ob_selected_002.hide_viewport = True
ob_selected_002.hide_render = True
ob_selected_002.lineart.crease_threshold = 0.0
ob_topbar_002.location = (-0.2097, 0.8882, 0.2956)
ob_topbar_002.scale = (1.001, 1.001, 1.001)
ob_topbar_002.lineart.crease_threshold = 0.0
ob_camera_002.location = (-0.2078, 0.1558, 3.592)
ob_camera_002.lock_rotations_4d = False
ob_camera_002.empty_display_type = 'ARROWS'
ob_camera_002.color = (0.0, 0.0, 0.0, 0.0)
ob_camera_002.display_type = 'WIRE'
ob_camera_002.lineart.crease_threshold = 0.0
ob_plane_004.location = (-0.8644, -0.2805, 0.2914)
ob_plane_004.scale = (0.1281, 0.1281, 0.1281)
ob_plane_004.lineart.crease_threshold = 0.0
_m = ob_plane_004.modifiers.new('Subsurf', 'SUBSURF')
_m.uv_smooth = 'PRESERVE_CORNERS'
_m.quality = 2
_m.show_only_control_edges = False

# ---- collection membership
col_collection_1.objects.link(ob_tabcounter_004)
col_collection_1.objects.link(ob_tabcounter_005)
col_collection_1.objects.link(ob_tabcounter_006)
col_collection_1.objects.link(ob_tabcounter_007)
col_collection_1.objects.link(ob_selected_last_002)
col_collection_1.objects.link(ob_menu_002)
col_collection_1.objects.link(ob_newtab_label_017)
col_collection_1.objects.link(ob_newtab_label_019)
col_collection_1.objects.link(ob_menu_selected_002)
col_collection_1.objects.link(ob_newtab_label_020)
col_collection_1.objects.link(ob_newtab_label_021)
col_collection_1.objects.link(ob_newtab_label_022)
col_collection_1.objects.link(ob_close_unfocused_010)
col_collection_1.objects.link(ob_lastclosed_002)
col_collection_1.objects.link(ob_close_unfocused_011)
col_collection_1.objects.link(ob_close2_002)
col_collection_1.objects.link(ob_close2_unfocused_002)
col_collection_1.objects.link(ob_close_002)
col_collection_1.objects.link(ob_selected_002)
col_collection_1.objects.link(ob_topbar_002)
col_collection_1.objects.link(ob_camera_002)
col_collection_2.objects.link(ob_plane_004)

# ---- scene / render settings (as saved in the file)
scene.camera = ob_camera_002
scene.frame_start = 1; scene.frame_end = 500; scene.frame_set(207)
scene.render.engine = 'CYCLES'
scene.render.image_settings.color_mode = 'RGB'
scene.render.image_settings.quality = 100
scene.render.image_settings.compression = 100
scene.render.image_settings.exr_codec = 'RLE'
scene.render.resolution_x = 1024
scene.render.resolution_y = 768
scene.render.fps = 25
scene.render.dither_intensity = 0.0
scene.render.use_motion_blur = True
scene.render.use_overwrite = False
scene.render.use_compositing = False
scene.render.bake_margin = 2
scene.render.bake_bias = 0.0
scene.cycles.use_denoising = False
scene.cycles.samples = 20
scene.cycles.sampling_pattern = 'TABULATED_SOBOL'
scene.cycles.light_sampling_threshold = 0.0
scene.cycles.use_adaptive_sampling = False
scene.cycles.use_light_tree = False
scene.cycles.caustics_reflective = False
scene.cycles.caustics_refractive = False
scene.cycles.blur_glossy = 0.0
scene.cycles.max_bounces = 8
scene.cycles.diffuse_bounces = 0
scene.cycles.glossy_bounces = 1
scene.cycles.transmission_bounces = 2
scene.cycles.volume_bounces = 1
scene.cycles.pixel_filter_type = 'GAUSSIAN'
scene.cycles.sample_clamp_indirect = 0.0
scene.cycles.debug_bvh_type = 'STATIC_BVH'
scene.view_settings.view_transform = 'Standard'
bpy.context.view_layer.update()
